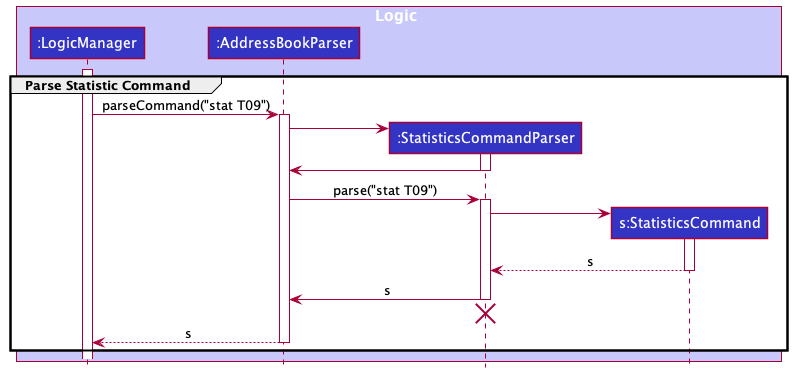

The diagram above was rendered by PlantUML. Its source (embedded in the PNG):
@startuml
!include style.puml

group Parse Statistic Command
box Logic LOGIC_COLOR_T1
participant ":LogicManager" as LogicManager LOGIC_COLOR
participant ":AddressBookParser" as AddressBookParser LOGIC_COLOR
participant ":StatisticsCommandParser" as StatisticsCommandParser LOGIC_COLOR
participant "s:StatisticsCommand" as StatisticsCommand LOGIC_COLOR
end box

activate LogicManager

LogicManager -> AddressBookParser : parseCommand("stat T09")
activate AddressBookParser

create StatisticsCommandParser
AddressBookParser -> StatisticsCommandParser
activate StatisticsCommandParser

StatisticsCommandParser -> AddressBookParser
deactivate StatisticsCommandParser

AddressBookParser -> StatisticsCommandParser : parse("stat T09")
activate StatisticsCommandParser

create StatisticsCommand
StatisticsCommandParser -> StatisticsCommand
activate StatisticsCommand

StatisticsCommand --> StatisticsCommandParser : s
deactivate StatisticsCommand

StatisticsCommandParser -> AddressBookParser : s
deactivate StatisticsCommandParser

'Hidden arrow to position the destroy marker below the end of the activation bar.
StatisticsCommandParser -[hidden]-> AddressBookParser
destroy StatisticsCommandParser

AddressBookParser --> LogicManager : s
deactivate AddressBookParser
end
@enduml